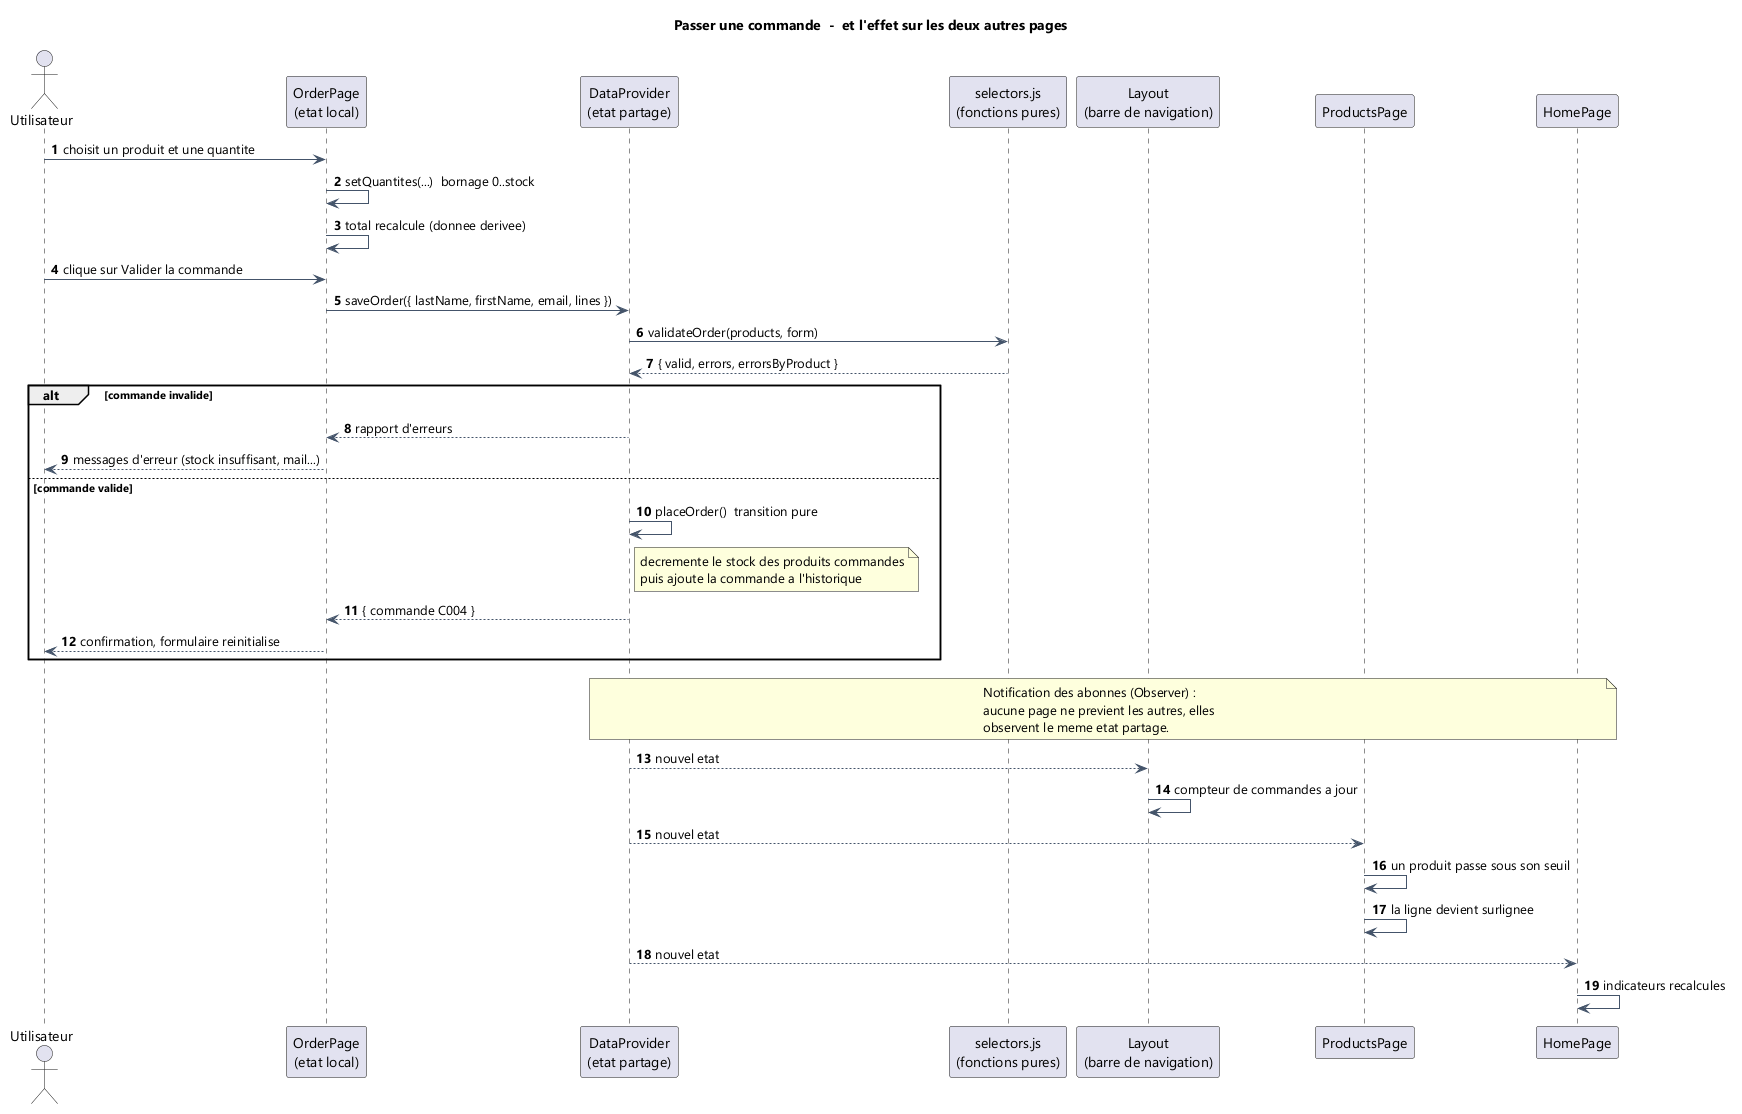

The diagram above was rendered by PlantUML. Its source (embedded in the PNG):
@startuml 03-sequence-commande
title Passer une commande  -  et l'effet sur les deux autres pages

skinparam shadowing false
skinparam defaultFontName Segoe UI
skinparam ArrowColor #44546A
autonumber

actor "Utilisateur" as U
participant "OrderPage\n(etat local)" as P
participant "DataProvider\n(etat partage)" as S
participant "selectors.js\n(fonctions pures)" as Sel
participant "Layout\n(barre de navigation)" as L
participant "ProductsPage" as Pr
participant "HomePage" as A

U -> P : choisit un produit et une quantite
P -> P : setQuantites(...)  bornage 0..stock
P -> P : total recalcule (donnee derivee)

U -> P : clique sur Valider la commande
P -> S : saveOrder({ lastName, firstName, email, lines })
S -> Sel : validateOrder(products, form)
Sel --> S : { valid, errors, errorsByProduct }

alt commande invalide
  S --> P : rapport d'erreurs
  P --> U : messages d'erreur (stock insuffisant, mail...)
else commande valide
  S -> S : placeOrder()  transition pure
  note right of S
    decremente le stock des produits commandes
    puis ajoute la commande a l'historique
  end note
  S --> P : { commande C004 }
  P --> U : confirmation, formulaire reinitialise
end

note over S, A
  Notification des abonnes (Observer) :
  aucune page ne previent les autres, elles
  observent le meme etat partage.
end note

S --> L : nouvel etat
L -> L : compteur de commandes a jour
S --> Pr : nouvel etat
Pr -> Pr : un produit passe sous son seuil
Pr -> Pr : la ligne devient surlignee
S --> A : nouvel etat
A -> A : indicateurs recalcules

@enduml